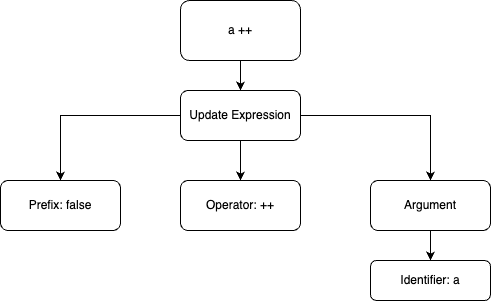

The diagram above was exported from draw.io. Its source (the exported page's mxGraphModel, read from the mxfile embedded in the PNG):
<mxGraphModel dx="2977" dy="2081" grid="1" gridSize="10" guides="1" tooltips="1" connect="1" arrows="1" fold="1" page="1" pageScale="1" pageWidth="850" pageHeight="1100" math="0" shadow="0">
  <root>
    <mxCell id="0" />
    <mxCell id="1" parent="0" />
    <mxCell id="2" style="edgeStyle=orthogonalEdgeStyle;rounded=0;orthogonalLoop=1;jettySize=auto;html=1;" edge="1" source="3" target="7" parent="1">
      <mxGeometry relative="1" as="geometry">
        <mxPoint x="-600" y="-240" as="targetPoint" />
      </mxGeometry>
    </mxCell>
    <mxCell id="3" value="a ++" style="rounded=1;whiteSpace=wrap;html=1;" vertex="1" parent="1">
      <mxGeometry x="-660" y="-360" width="120" height="60" as="geometry" />
    </mxCell>
    <mxCell id="4" style="edgeStyle=orthogonalEdgeStyle;rounded=0;orthogonalLoop=1;jettySize=auto;html=1;" edge="1" source="7" parent="1">
      <mxGeometry relative="1" as="geometry">
        <mxPoint x="-600" y="-180" as="targetPoint" />
      </mxGeometry>
    </mxCell>
    <mxCell id="5" style="edgeStyle=orthogonalEdgeStyle;rounded=0;orthogonalLoop=1;jettySize=auto;html=1;exitX=0;exitY=0.5;exitDx=0;exitDy=0;entryX=0.5;entryY=0;entryDx=0;entryDy=0;" edge="1" source="7" target="9" parent="1">
      <mxGeometry relative="1" as="geometry" />
    </mxCell>
    <mxCell id="6" style="edgeStyle=orthogonalEdgeStyle;rounded=0;orthogonalLoop=1;jettySize=auto;html=1;exitX=1;exitY=0.5;exitDx=0;exitDy=0;entryX=0.5;entryY=0;entryDx=0;entryDy=0;" edge="1" source="7" target="11" parent="1">
      <mxGeometry relative="1" as="geometry" />
    </mxCell>
    <mxCell id="7" value="Update Expression" style="rounded=1;whiteSpace=wrap;html=1;" vertex="1" parent="1">
      <mxGeometry x="-660" y="-270" width="120" height="50" as="geometry" />
    </mxCell>
    <mxCell id="8" value="Operator: ++" style="rounded=1;whiteSpace=wrap;html=1;" vertex="1" parent="1">
      <mxGeometry x="-660" y="-180" width="120" height="50" as="geometry" />
    </mxCell>
    <mxCell id="9" value="Prefix: false" style="rounded=1;whiteSpace=wrap;html=1;" vertex="1" parent="1">
      <mxGeometry x="-840" y="-180" width="120" height="50" as="geometry" />
    </mxCell>
    <mxCell id="10" style="edgeStyle=orthogonalEdgeStyle;rounded=0;orthogonalLoop=1;jettySize=auto;html=1;" edge="1" source="11" target="12" parent="1">
      <mxGeometry relative="1" as="geometry">
        <mxPoint x="-410" y="-80" as="targetPoint" />
      </mxGeometry>
    </mxCell>
    <mxCell id="11" value="Argument" style="rounded=1;whiteSpace=wrap;html=1;" vertex="1" parent="1">
      <mxGeometry x="-470" y="-180" width="120" height="50" as="geometry" />
    </mxCell>
    <mxCell id="12" value="Identifier: a" style="rounded=1;whiteSpace=wrap;html=1;" vertex="1" parent="1">
      <mxGeometry x="-470" y="-100" width="120" height="40" as="geometry" />
    </mxCell>
  </root>
</mxGraphModel>